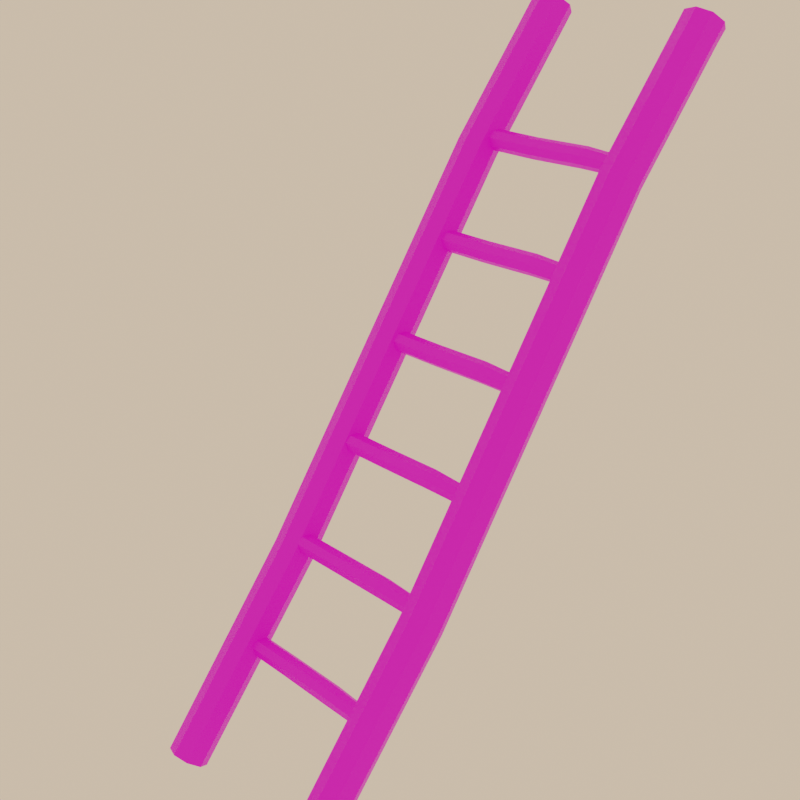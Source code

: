 # Source: Nerdivan.blend  (saved by Blender 2.90.8; exported with 4.5.12 LTS)
import bpy
from mathutils import Matrix  # noqa: F401  (used for matrix-valued properties, if any)

bpy.ops.wm.read_factory_settings(use_empty=True)
scene = bpy.context.scene
scene.name = 'Scene'

# ---- collections
col_collection = bpy.data.collections.new('Collection'); scene.collection.children.link(col_collection)

# ---- images (referenced by path relative to the original .blend; pixels are not part of the script)
import os
ASSET_DIR = os.environ.get("B2B_ASSET_DIR", "")  # directory of the original .blend (textures are referenced by path, not embedded)
HERE = os.path.dirname(os.path.abspath(__file__))  # packed textures are extracted next to this script under _unpacked/

def load_image(name, relpath, width, height, colorspace="sRGB"):
    """Load a texture the original file referenced (path relative to the .blend, or extracted next to this script)."""
    p = next((c for c in (os.path.join(HERE, relpath), os.path.join(ASSET_DIR, relpath)) if relpath and os.path.exists(c)), "")
    if p:
        img = bpy.data.images.load(p, check_existing=True)
        img.name = name
    else:  # same state as the original file: an image datablock whose file is absent (Cycles renders it pink)
        img = bpy.data.images.new(name, width, height)
        img.source = "FILE"
        img.filepath = "//" + (relpath or name)
    img.colorspace_settings.name = colorspace
    return img
img_texturescom_woodrough0106_2_m_jpg = load_image('TexturesCom_WoodRough0106_2_M.jpg', 'TexturesCom_WoodRough0106_2_M.jpg', 1024, 1024, 'sRGB')
img_texturescom_woodends0055_m_jpg = load_image('TexturesCom_WoodEnds0055_M.jpg', 'TexturesCom_WoodEnds0055_M.jpg', 1024, 1024, 'sRGB')
img_monbachtal_riverbank_8k_exr = load_image('monbachtal_riverbank_8k.exr', 'monbachtal_riverbank_8k.exr', 1024, 1024, 'Linear Rec.709')

# ---- materials (node trees are filled in below, after node groups)
mat_material_007 = bpy.data.materials.new('Material.007')
mat_material_008 = bpy.data.materials.new('Material.008')

# ---- material node trees
mat_material_007.use_nodes = True; mat_material_007.node_tree.nodes.clear()
_N = mat_material_007.node_tree.nodes; _L = mat_material_007.node_tree.links
n0 = _N.new('ShaderNodeBsdfPrincipled'); n0.name = 'Principled BSDF'; n0.location = (10, 300)
n0.distribution = 'GGX'
n0.subsurface_method = 'BURLEY'
n0.inputs[3].default_value = 1.45
n0.inputs[27].default_value = (0.0, 0.0, 0.0, 1.0)
n0.inputs[28].default_value = 1.0
n1 = _N.new('ShaderNodeOutputMaterial'); n1.name = 'Material Output'; n1.location = (300, 300)
n2 = _N.new('ShaderNodeTexImage'); n2.name = 'Image Texture'; n2.location = (-280, 280)
n2.image = img_texturescom_woodrough0106_2_m_jpg
_L.new(n0.outputs[0], n1.inputs[0])
_L.new(n2.outputs[0], n0.inputs[0])
n1.is_active_output = True
mat_material_008.use_nodes = True; mat_material_008.node_tree.nodes.clear()
_N = mat_material_008.node_tree.nodes; _L = mat_material_008.node_tree.links
n0 = _N.new('ShaderNodeBsdfPrincipled'); n0.name = 'Principled BSDF'; n0.location = (10, 300)
n0.distribution = 'GGX'
n0.subsurface_method = 'BURLEY'
n0.inputs[3].default_value = 1.45
n0.inputs[27].default_value = (0.0, 0.0, 0.0, 1.0)
n0.inputs[28].default_value = 1.0
n1 = _N.new('ShaderNodeOutputMaterial'); n1.name = 'Material Output'; n1.location = (300, 300)
n2 = _N.new('ShaderNodeTexImage'); n2.name = 'Image Texture'; n2.location = (-280, 280)
n2.image = img_texturescom_woodends0055_m_jpg
_L.new(n0.outputs[0], n1.inputs[0])
_L.new(n2.outputs[0], n0.inputs[0])
n1.is_active_output = True

# ---- world
world_world = bpy.data.worlds.new('World'); scene.world = world_world
world_world.use_nodes = True; world_world.node_tree.nodes.clear()
_N = world_world.node_tree.nodes; _L = world_world.node_tree.links
n0 = _N.new('ShaderNodeOutputWorld'); n0.name = 'World Output'; n0.location = (300, 300)
n1 = _N.new('ShaderNodeBackground'); n1.name = 'Background'; n1.location = (10, 300)
n1.inputs[0].default_value = (0.8915, 0.6423, 0.4363, 1.0)
n2 = _N.new('ShaderNodeTexEnvironment'); n2.name = 'Environment Texture'; n2.location = (-369, 269)
n2.image = img_monbachtal_riverbank_8k_exr
_L.new(n1.outputs[0], n0.inputs[0])
n0.is_active_output = True
world_world.color = (0.05088, 0.05088, 0.05088)
world_world.use_sun_shadow = False
world_world.sun_shadow_jitter_overblur = 0.0

# ---- cameras
cam_camera = bpy.data.cameras.new('Camera')
cam_camera.ortho_scale = 7.314

# ---- lights
light_light = bpy.data.lights.new('Light', 'POINT')
light_light.transmission_factor = 0.0
light_light.energy = 1000.0
light_light.shadow_soft_size = 0.1
light_light.shadow_maximum_resolution = 0.006
light_light.use_absolute_resolution = True

# ---- meshes
me_cylinder_019 = bpy.data.meshes.new('Cylinder.019')
me_cylinder_019.from_pydata([(1.892, -3.142, -0.908), (1.892, -4.096, 0.9957), (2.567, -3.421, -0.908), (0.9216, -4.093, 0.9634), (2.846, -4.096, -0.908), (1.214, -4.8, 0.9634), (2.567, -4.77, -0.908), (1.922, -5.093, 0.9633), (1.892, -5.049, -0.908), (2.629, -4.8, 0.9633), (1.218, -4.77, -0.908), (2.922, -4.093, 0.9632), (0.9388, -4.096, -0.908), (2.629, -3.386, 0.9633), (1.218, -3.421, -0.908), (1.922, -3.093, 0.9633), (1.461, -3.14, -0.3856), (1.893, -3.096, 0.1142), (2.324, -3.052, 0.614), (3.031, -3.345, 0.6133), (2.599, -3.389, 0.1135), (2.168, -3.433, -0.3863), (3.324, -4.052, 0.6131), (2.892, -4.096, 0.1133), (2.46, -4.14, -0.3865), (3.03, -4.759, 0.6134), (2.599, -4.803, 0.1137), (2.167, -4.847, -0.3861), (2.324, -5.052, 0.6142), (1.892, -5.096, 0.1144), (1.46, -5.14, -0.3854), (1.617, -4.758, 0.6148), (1.185, -4.802, 0.115), (0.7536, -4.846, -0.3848), (1.324, -4.051, 0.615), (0.8928, -4.095, 0.1152), (0.4612, -4.139, -0.3846), (1.617, -3.344, 0.6147), (1.186, -3.388, 0.1149), (0.7542, -3.432, -0.3849), (2.599, -3.389, 0.9957), (1.892, -3.096, 0.9957), (2.892, -4.096, 0.9957), (2.599, -4.803, 0.9957), (1.892, -5.096, 0.9957), (1.325, -4.926, 0.9946), (0.8924, -4.096, 0.9957), (1.185, -3.389, 0.9957), (1.215, -3.386, 0.9634), (0.9821, -4.424, 0.9963), (1.448, -4.433, 0.9898)], [], [(15, 41, 40, 13), (13, 40, 42, 11), (11, 42, 43, 9), (9, 43, 44, 7), (7, 44, 45, 5), (5, 49, 46, 3), (25, 9, 7, 28), (3, 46, 47, 48), (48, 47, 41, 15), (0, 2, 4, 6, 8, 10, 12, 14), (14, 39, 16, 0), (39, 38, 17, 16), (38, 37, 18, 17), (12, 36, 39, 14), (36, 35, 38, 39), (35, 34, 37, 38), (10, 33, 36, 12), (33, 32, 35, 36), (32, 31, 34, 35), (8, 30, 33, 10), (30, 29, 32, 33), (29, 28, 31, 32), (6, 27, 30, 8), (27, 26, 29, 30), (26, 25, 28, 29), (4, 24, 27, 6), (24, 23, 26, 27), (23, 22, 25, 26), (2, 21, 24, 4), (21, 20, 23, 24), (20, 19, 22, 23), (0, 16, 21, 2), (16, 17, 20, 21), (17, 18, 19, 20), (28, 7, 5, 31), (31, 5, 3, 34), (1, 40, 41), (1, 42, 40), (1, 43, 42), (1, 44, 43), (1, 45, 44), (1, 46, 49), (1, 47, 46), (1, 41, 47), (34, 3, 48, 37), (37, 48, 15, 18), (22, 11, 9, 25), (19, 13, 11, 22), (18, 15, 13, 19), (49, 5, 50), (50, 5, 45), (49, 50, 1), (50, 45, 1)])
_uv = me_cylinder_019.uv_layers.new(name='UVMap')
_uv.uv.foreach_set('vector', [0.369, 0.4977, 0.3693, 0.4933, 0.39, 0.5716, 0.3897, 0.576, 0.2022, 0.2441, 0.2036, 0.2434, 0.1999, 0.3389, 0.1986, 0.3396, 0.1986, 0.3396, 0.1999, 0.3389, 0.2225, 0.4134, 0.2212, 0.4141, 0.3357, 0.1849, 0.3374, 0.1819, 0.3716, 0.2095, 0.3699, 0.2124, 0.194, 0.7608, 0.1944, 0.7564, 0.2118, 0.7003, 0.2192, 0.6947, 0.2192, 0.6947, 0.2396, 0.6849, 0.2553, 0.69, 0.2549, 0.6944, 0.3136, 0.2136, 0.3357, 0.1849, 0.3699, 0.2124, 0.3478, 0.2411, 0.2549, 0.6944, 0.2553, 0.69, 0.2807, 0.7556, 0.2803, 0.76, 0.3465, 0.4574, 0.3468, 0.4529, 0.3693, 0.4933, 0.369, 0.4977, 0.4482, 0.9194, 0.2021, 0.7592, 0.1033, 0.4022, 0.4128, 0.1976, 0.5114, 0.1605, 0.8522, 0.3273, 0.8662, 0.6004, 0.5452, 0.8198, 0.2806, 0.5858, 0.2848, 0.5124, 0.3073, 0.5528, 0.3021, 0.6242, 0.2848, 0.5124, 0.3158, 0.5121, 0.3382, 0.5526, 0.3073, 0.5528, 0.3158, 0.5121, 0.3467, 0.5119, 0.3691, 0.5523, 0.3382, 0.5526, 0.2532, 0.6, 0.2806, 0.6084, 0.2598, 0.6848, 0.2333, 0.6729, 0.3653, 0.8579, 0.3652, 0.8024, 0.3966, 0.7565, 0.3967, 0.812, 0.3652, 0.8024, 0.3652, 0.7469, 0.3966, 0.701, 0.3966, 0.7565, 0.2486, 0.5093, 0.2758, 0.5132, 0.2806, 0.6084, 0.2532, 0.6, 0.331, 0.8308, 0.3309, 0.7753, 0.3652, 0.8024, 0.3653, 0.8579, 0.3309, 0.7753, 0.3309, 0.7197, 0.3652, 0.7469, 0.3652, 0.8024, 0.3453, 0.4372, 0.3718, 0.3896, 0.3963, 0.4058, 0.3687, 0.4528, 0.3718, 0.3896, 0.3598, 0.3153, 0.3844, 0.3316, 0.3963, 0.4058, 0.3598, 0.3153, 0.3478, 0.2411, 0.3724, 0.2573, 0.3844, 0.3316, 0.3126, 0.4109, 0.3375, 0.3621, 0.3718, 0.3896, 0.3453, 0.4372, 0.3375, 0.3621, 0.3256, 0.2879, 0.3598, 0.3153, 0.3718, 0.3896, 0.3256, 0.2879, 0.3136, 0.2136, 0.3478, 0.2411, 0.3598, 0.3153, 0.2899, 0.3893, 0.3137, 0.3395, 0.3375, 0.3621, 0.3126, 0.4109, 0.3137, 0.3395, 0.3017, 0.2652, 0.3256, 0.2879, 0.3375, 0.3621, 0.3017, 0.2652, 0.2897, 0.191, 0.3136, 0.2136, 0.3256, 0.2879, 0.3243, 0.7016, 0.3309, 0.7472, 0.2951, 0.7474, 0.2902, 0.7018, 0.328, 0.6311, 0.3589, 0.6309, 0.3657, 0.7012, 0.3347, 0.7014, 0.3589, 0.6309, 0.3898, 0.6306, 0.3966, 0.701, 0.3657, 0.7012, 0.3021, 0.6242, 0.3073, 0.5528, 0.328, 0.6311, 0.3218, 0.6989, 0.3073, 0.5528, 0.3382, 0.5526, 0.3589, 0.6309, 0.328, 0.6311, 0.3382, 0.5526, 0.3691, 0.5523, 0.3898, 0.6306, 0.3589, 0.6309, 0.1885, 0.8186, 0.194, 0.7608, 0.2192, 0.6947, 0.2137, 0.7526, 0.2137, 0.7526, 0.2192, 0.6947, 0.2549, 0.6944, 0.2495, 0.7523, 0.2447, 0.3029, 0.2036, 0.2434, 0.2313, 0.1827, 0.2447, 0.3029, 0.1999, 0.3389, 0.2036, 0.2434, 0.2447, 0.3029, 0.2225, 0.4134, 0.1999, 0.3389, 0.2447, 0.3029, 0.258, 0.4231, 0.2225, 0.4134, 0.2447, 0.3029, 0.2812, 0.3823, 0.258, 0.4231, 0.2447, 0.3029, 0.2894, 0.2669, 0.2898, 0.3096, 0.2447, 0.3029, 0.2669, 0.1925, 0.2894, 0.2669, 0.2447, 0.3029, 0.2313, 0.1827, 0.2669, 0.1925, 0.2495, 0.7523, 0.2549, 0.6944, 0.2803, 0.76, 0.2749, 0.818, 0.3467, 0.5119, 0.3465, 0.4574, 0.369, 0.4977, 0.3691, 0.5523, 0.1803, 0.3491, 0.1986, 0.3396, 0.2212, 0.4141, 0.2029, 0.4236, 0.184, 0.2536, 0.2022, 0.2441, 0.1986, 0.3396, 0.1803, 0.3491, 0.3691, 0.5523, 0.369, 0.4977, 0.3897, 0.576, 0.3898, 0.6306, 0.2898, 0.3096, 0.2845, 0.3632, 0.2691, 0.3275, 0.2691, 0.3275, 0.2845, 0.3632, 0.2812, 0.3823, 0.2898, 0.3096, 0.2691, 0.3275, 0.2447, 0.3029, 0.2691, 0.3275, 0.2812, 0.3823, 0.2447, 0.3029])
me_cylinder_019.materials.append(mat_material_007)
me_cylinder_019.use_remesh_fix_poles = True
me_cylinder_019.use_remesh_preserve_attributes = False
me_cylinder_019.use_mirror_vertex_groups = False
me_cylinder_019.update()
me_cylinder_020 = bpy.data.meshes.new('Cylinder.020')
me_cylinder_020.from_pydata([(5.336, 1.808, -1.657), (5.733, 0.8295, -0.04841), (5.929, 1.563, -1.657), (4.762, 0.8325, -0.08071), (6.174, 0.9698, -1.657), (5.055, 0.1254, -0.08072), (5.929, 0.377, -1.657), (5.762, -0.1676, -0.08077), (5.336, 0.1314, -1.657), (6.469, 0.1253, -0.08081), (4.743, 0.377, -1.657), (6.762, 0.8324, -0.08084), (4.498, 0.9698, -1.657), (6.469, 1.54, -0.08082), (4.743, 1.563, -1.657), (5.762, 1.832, -0.08078), (5.535, 2.146, -1.143), (5.475, 1.997, -0.6397), (5.768, 2.014, -0.1353), (6.475, 1.72, -0.136), (6.182, 1.704, -0.6403), (6.242, 1.853, -1.143), (6.767, 1.013, -0.1362), (6.474, 0.9968, -0.6405), (6.534, 1.146, -1.143), (6.474, 0.3062, -0.1358), (6.181, 0.2898, -0.6402), (6.241, 0.4389, -1.143), (5.767, 0.01372, -0.1351), (5.474, -0.002727, -0.6395), (5.534, 0.1463, -1.142), (5.06, 0.307, -0.1345), (4.767, 0.2905, -0.6388), (4.828, 0.4396, -1.142), (4.768, 1.014, -0.1342), (4.475, 0.9978, -0.6386), (4.535, 1.147, -1.142), (5.061, 1.721, -0.1346), (4.768, 1.705, -0.6389), (4.828, 1.854, -1.142), (6.44, 1.537, -0.04841), (5.733, 1.829, -0.04841), (6.733, 0.8295, -0.04841), (6.44, 0.1224, -0.04841), (5.733, -0.1705, -0.04841), (5.165, -0.0008428, -0.04944), (4.733, 0.8295, -0.04841), (5.025, 1.537, -0.04841), (5.055, 1.54, -0.08073), (4.822, 0.5013, -0.04777), (5.288, 0.4918, -0.05429)], [], [(15, 41, 40, 13), (13, 40, 42, 11), (11, 42, 43, 9), (9, 43, 44, 7), (7, 44, 45, 5), (5, 49, 46, 3), (25, 9, 7, 28), (3, 46, 47, 48), (48, 47, 41, 15), (0, 2, 4, 6, 8, 10, 12, 14), (14, 39, 16, 0), (39, 38, 17, 16), (38, 37, 18, 17), (12, 36, 39, 14), (36, 35, 38, 39), (35, 34, 37, 38), (10, 33, 36, 12), (33, 32, 35, 36), (32, 31, 34, 35), (8, 30, 33, 10), (30, 29, 32, 33), (29, 28, 31, 32), (6, 27, 30, 8), (27, 26, 29, 30), (26, 25, 28, 29), (4, 24, 27, 6), (24, 23, 26, 27), (23, 22, 25, 26), (2, 21, 24, 4), (21, 20, 23, 24), (20, 19, 22, 23), (0, 16, 21, 2), (16, 17, 20, 21), (17, 18, 19, 20), (28, 7, 5, 31), (31, 5, 3, 34), (1, 40, 41), (1, 42, 40), (1, 43, 42), (1, 44, 43), (1, 45, 44), (1, 46, 49), (1, 47, 46), (1, 41, 47), (34, 3, 48, 37), (37, 48, 15, 18), (22, 11, 9, 25), (19, 13, 11, 22), (18, 15, 13, 19), (49, 5, 50), (50, 5, 45), (49, 50, 1), (50, 45, 1)])
_uv = me_cylinder_020.uv_layers.new(name='UVMap')
_uv.uv.foreach_set('vector', [0.2216, 0.4986, 0.2182, 0.5008, 0.2259, 0.4188, 0.2293, 0.4166, 0.1116, 0.6002, 0.1123, 0.5918, 0.1291, 0.7722, 0.1283, 0.7807, 0.1283, 0.7807, 0.1291, 0.7722, 0.1568, 0.7764, 0.1561, 0.7848, 0.2354, 0.4786, 0.2318, 0.4755, 0.2325, 0.4169, 0.2361, 0.4199, 0.5048, 0.2448, 0.506, 0.2377, 0.5299, 0.2219, 0.5351, 0.2517, 0.5351, 0.2517, 0.5472, 0.3425, 0.5531, 0.4383, 0.5518, 0.4455, 0.4795, 0.4928, 0.4786, 0.4289, 0.5048, 0.2448, 0.5057, 0.3088, 0.2316, 0.4998, 0.2284, 0.501, 0.2293, 0.4181, 0.2325, 0.4169, 0.2278, 0.5586, 0.2243, 0.5608, 0.2182, 0.5008, 0.2216, 0.4986, 0.5982, 0.3265, 0.6237, 0.3391, 0.6331, 0.5071, 0.6207, 0.7321, 0.594, 0.8822, 0.5684, 0.8696, 0.5591, 0.7016, 0.5714, 0.4766, 0.05263, 0.5137, 0.046, 0.3789, 0.0597, 0.3576, 0.06412, 0.4958, 0.3161, 0.8085, 0.3043, 0.6757, 0.3195, 0.648, 0.3313, 0.7808, 0.3043, 0.6757, 0.3005, 0.5286, 0.3157, 0.501, 0.3195, 0.648, 0.2949, 0.9586, 0.2931, 0.819, 0.3161, 0.8085, 0.3142, 0.9497, 0.2931, 0.819, 0.2813, 0.6862, 0.3043, 0.6757, 0.3161, 0.8085, 0.2813, 0.6862, 0.2775, 0.5392, 0.3005, 0.5286, 0.3043, 0.6757, 0.2804, 0.9479, 0.2758, 0.8062, 0.2931, 0.819, 0.2949, 0.9586, 0.4367, 0.3108, 0.4321, 0.4883, 0.4105, 0.4908, 0.415, 0.3132, 0.2639, 0.6735, 0.2602, 0.5264, 0.2775, 0.5392, 0.2813, 0.6862, 0.4648, 0.1308, 0.467, 0.3178, 0.4367, 0.3108, 0.4394, 0.1248, 0.467, 0.3178, 0.4624, 0.4953, 0.4321, 0.4883, 0.4367, 0.3108, 0.4624, 0.4953, 0.4682, 0.6798, 0.4379, 0.6728, 0.4321, 0.4883, 0.3705, 0.5142, 0.3665, 0.3639, 0.3818, 0.4097, 0.3834, 0.5528, 0.3665, 0.3639, 0.3721, 0.239, 0.3875, 0.2848, 0.3818, 0.4097, 0.3721, 0.239, 0.3695, 0.09131, 0.3849, 0.1371, 0.3875, 0.2848, 0.3518, 0.513, 0.3442, 0.3625, 0.3665, 0.3639, 0.3705, 0.5142, 0.3442, 0.3625, 0.3498, 0.2376, 0.3721, 0.239, 0.3665, 0.3639, 0.3498, 0.2376, 0.3472, 0.08991, 0.3695, 0.09131, 0.3721, 0.239, 0.3384, 0.5498, 0.3281, 0.4063, 0.3442, 0.3625, 0.3518, 0.513, 0.08062, 0.3633, 0.07596, 0.2532, 0.09183, 0.2825, 0.09649, 0.3925, 0.3337, 0.2814, 0.3311, 0.1337, 0.3472, 0.08991, 0.3498, 0.2376, 0.06412, 0.4958, 0.0597, 0.3576, 0.08062, 0.3633, 0.08165, 0.5004, 0.0597, 0.3576, 0.05505, 0.2475, 0.07596, 0.2532, 0.08062, 0.3633, 0.05505, 0.2475, 0.057, 0.1256, 0.07791, 0.1312, 0.07596, 0.2532, 0.5057, 0.3088, 0.5048, 0.2448, 0.5351, 0.2517, 0.536, 0.3158, 0.536, 0.3158, 0.5351, 0.2517, 0.5518, 0.4455, 0.5527, 0.5097, 0.1479, 0.4713, 0.1123, 0.5918, 0.1165, 0.3408, 0.1479, 0.4713, 0.1291, 0.7722, 0.1123, 0.5918, 0.1479, 0.4713, 0.1568, 0.7764, 0.1291, 0.7722, 0.1479, 0.4713, 0.1794, 0.6018, 0.1568, 0.7764, 0.1479, 0.4713, 0.1848, 0.4088, 0.1794, 0.6018, 0.1479, 0.4713, 0.1668, 0.1704, 0.1754, 0.2402, 0.1479, 0.4713, 0.139, 0.1662, 0.1668, 0.1704, 0.1479, 0.4713, 0.1165, 0.3408, 0.139, 0.1662, 0.1601, 0.157, 0.1661, 0.1788, 0.1383, 0.1747, 0.1324, 0.1529, 0.1324, 0.1529, 0.1383, 0.1747, 0.1157, 0.3492, 0.1098, 0.3275, 0.3472, 0.08991, 0.3523, 0.07114, 0.3745, 0.07261, 0.3695, 0.09131, 0.1057, 0.5784, 0.1116, 0.6002, 0.1283, 0.7807, 0.1224, 0.7587, 0.1098, 0.3275, 0.1157, 0.3492, 0.1116, 0.6002, 0.1057, 0.5784, 0.1754, 0.2402, 0.1828, 0.3592, 0.1669, 0.3816, 0.1669, 0.3816, 0.1828, 0.3592, 0.1848, 0.4088, 0.1754, 0.2402, 0.1669, 0.3816, 0.1479, 0.4713, 0.1669, 0.3816, 0.1848, 0.4088, 0.1479, 0.4713])
me_cylinder_020.materials.append(mat_material_008)
me_cylinder_020.use_remesh_fix_poles = True
me_cylinder_020.use_remesh_preserve_attributes = False
me_cylinder_020.use_mirror_vertex_groups = False
me_cylinder_020.update()

# ---- objects
ob_light = bpy.data.objects.new('Light', light_light)
ob_camera = bpy.data.objects.new('Camera', cam_camera)
ob_cylinder_019 = bpy.data.objects.new('Cylinder.019', me_cylinder_019)
ob_cylinder_020 = bpy.data.objects.new('Cylinder.020', me_cylinder_020)

# ---- transforms, parenting, visibility, modifiers, constraints
ob_light.location = (4.076, 1.005, 5.904)
ob_light.rotation_euler = (0.6503, 0.05522, 1.866)
ob_light.lock_rotations_4d = False
ob_light.empty_display_type = 'ARROWS'
ob_light.color = (0.0, 0.0, 0.0, 0.0)
ob_light.lineart.crease_threshold = 0.0
ob_camera.location = (-52.24, 276.9, 238.7)
ob_camera.rotation_euler = (1.16, -0.04923, 2.365)
ob_camera.lock_rotations_4d = False
ob_camera.empty_display_type = 'ARROWS'
ob_camera.color = (0.0, 0.0, 0.0, 0.0)
ob_camera.display_type = 'WIRE'
ob_camera.lineart.crease_threshold = 0.0
ob_cylinder_019.location = (-353.7, 11.22, 51.12)
ob_cylinder_019.rotation_euler = (0.0, -0.5854, 0.0)
ob_cylinder_019.scale = (8.469, 8.695, 179.7)
ob_cylinder_019.lineart.crease_threshold = 0.0
_m = ob_cylinder_019.modifiers.new('Mirror', 'MIRROR')
_m.use_axis = (False, True, False)
_m.use_clip = True
ob_cylinder_020.location = (-304.5, -30.81, -44.25)
ob_cylinder_020.rotation_euler = (1.571, -0.2676, 0.0)
ob_cylinder_020.scale = (4.361, 4.361, 48.47)
ob_cylinder_020.lineart.crease_threshold = 0.0
_m = ob_cylinder_020.modifiers.new('Array', 'ARRAY')
_m.count = 6
_m.use_constant_offset = True
_m.constant_offset_displace = (2.09, 0.41, 0.15)
_m.relative_offset_displace = (-2.2, 4.1, -0.1)

# ---- collection membership
col_collection.objects.link(ob_light)
col_collection.objects.link(ob_camera)
col_collection.objects.link(ob_cylinder_019)
col_collection.objects.link(ob_cylinder_020)

# ---- scene / render settings (as saved in the file)
scene.camera = ob_camera
scene.frame_start = 1; scene.frame_end = 250; scene.frame_set(1)
scene.render.engine = 'CYCLES'
scene.render.resolution_y = 1920
scene.cycles.use_denoising = False
scene.cycles.samples = 128
scene.cycles.sampling_pattern = 'TABULATED_SOBOL'
scene.cycles.use_adaptive_sampling = False
scene.cycles.use_light_tree = False
scene.view_settings.view_transform = 'Filmic'
bpy.context.view_layer.update()
